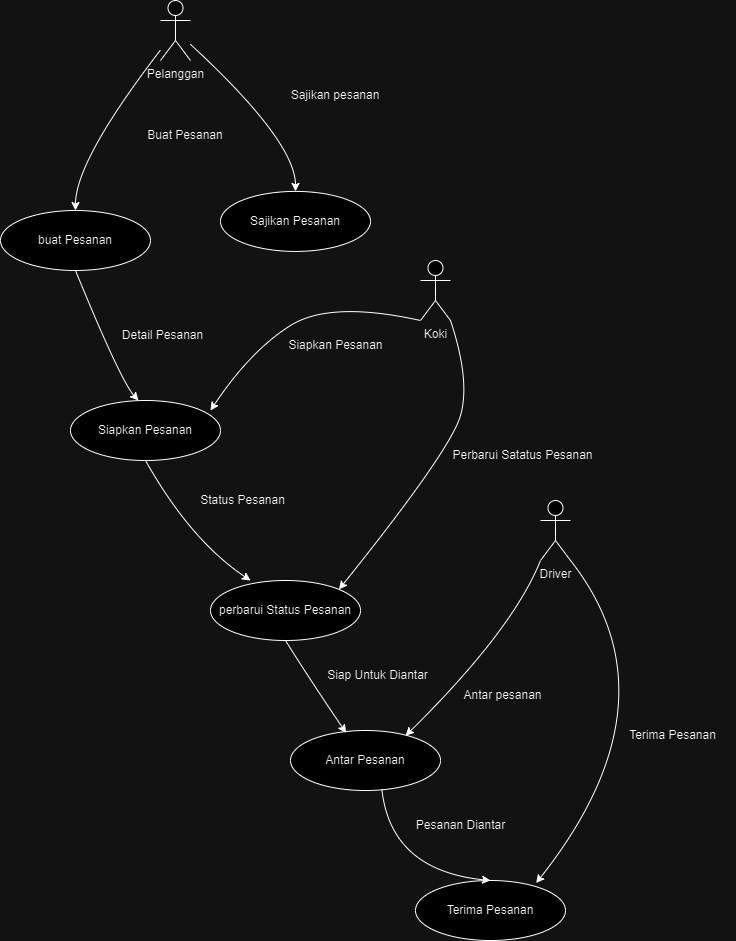

The diagram above was exported from draw.io. Its source (the exported page's mxGraphModel, read from the mxfile embedded in the PNG):
<mxGraphModel dx="2333" dy="1340" grid="1" gridSize="10" guides="1" tooltips="1" connect="1" arrows="1" fold="1" page="1" pageScale="1" pageWidth="850" pageHeight="1100" math="0" shadow="0">
  <root>
    <mxCell id="0" />
    <mxCell id="1" parent="0" />
    <mxCell id="8AxA7xDplbrGfXfA8jVN-1" value="Pelanggan" style="shape=umlActor;verticalLabelPosition=bottom;verticalAlign=top;html=1;outlineConnect=0;" vertex="1" parent="1">
      <mxGeometry x="250" y="50" width="30" height="60" as="geometry" />
    </mxCell>
    <mxCell id="8AxA7xDplbrGfXfA8jVN-2" value="buat Pesanan" style="ellipse;whiteSpace=wrap;html=1;" vertex="1" parent="1">
      <mxGeometry x="90" y="260" width="150" height="60" as="geometry" />
    </mxCell>
    <mxCell id="8AxA7xDplbrGfXfA8jVN-6" value="" style="curved=1;endArrow=classic;html=1;rounded=0;entryX=0.5;entryY=0;entryDx=0;entryDy=0;" edge="1" parent="1" source="8AxA7xDplbrGfXfA8jVN-1" target="8AxA7xDplbrGfXfA8jVN-2">
      <mxGeometry width="50" height="50" relative="1" as="geometry">
        <mxPoint x="295" y="286" as="sourcePoint" />
        <mxPoint x="380" y="120" as="targetPoint" />
        <Array as="points">
          <mxPoint x="165" y="210" />
        </Array>
      </mxGeometry>
    </mxCell>
    <mxCell id="8AxA7xDplbrGfXfA8jVN-7" value="Sajikan Pesanan" style="ellipse;whiteSpace=wrap;html=1;" vertex="1" parent="1">
      <mxGeometry x="310" y="240.91" width="150" height="60" as="geometry" />
    </mxCell>
    <mxCell id="8AxA7xDplbrGfXfA8jVN-8" value="" style="curved=1;endArrow=classic;html=1;rounded=0;entryX=0.5;entryY=0;entryDx=0;entryDy=0;" edge="1" parent="1" target="8AxA7xDplbrGfXfA8jVN-7" source="8AxA7xDplbrGfXfA8jVN-1">
      <mxGeometry width="50" height="50" relative="1" as="geometry">
        <mxPoint x="290" y="70.00090909090912" as="sourcePoint" />
        <mxPoint x="600" y="100.91" as="targetPoint" />
        <Array as="points">
          <mxPoint x="385" y="190.91" />
        </Array>
      </mxGeometry>
    </mxCell>
    <mxCell id="8AxA7xDplbrGfXfA8jVN-9" value="Siapkan Pesanan" style="ellipse;whiteSpace=wrap;html=1;" vertex="1" parent="1">
      <mxGeometry x="160" y="450" width="150" height="60" as="geometry" />
    </mxCell>
    <mxCell id="8AxA7xDplbrGfXfA8jVN-10" value="" style="curved=1;endArrow=classic;html=1;rounded=0;entryX=0.453;entryY=0;entryDx=0;entryDy=0;exitX=0.5;exitY=1;exitDx=0;exitDy=0;entryPerimeter=0;" edge="1" parent="1" target="8AxA7xDplbrGfXfA8jVN-9" source="8AxA7xDplbrGfXfA8jVN-2">
      <mxGeometry width="50" height="50" relative="1" as="geometry">
        <mxPoint x="320" y="320" as="sourcePoint" />
        <mxPoint x="450" y="340" as="targetPoint" />
        <Array as="points">
          <mxPoint x="210" y="430" />
        </Array>
      </mxGeometry>
    </mxCell>
    <mxCell id="8AxA7xDplbrGfXfA8jVN-11" value="Koki" style="shape=umlActor;verticalLabelPosition=bottom;verticalAlign=top;html=1;outlineConnect=0;" vertex="1" parent="1">
      <mxGeometry x="510" y="310" width="30" height="60" as="geometry" />
    </mxCell>
    <mxCell id="8AxA7xDplbrGfXfA8jVN-12" value="" style="curved=1;endArrow=classic;html=1;rounded=0;entryX=0.933;entryY=0.167;entryDx=0;entryDy=0;entryPerimeter=0;exitX=0;exitY=1;exitDx=0;exitDy=0;exitPerimeter=0;" edge="1" parent="1" source="8AxA7xDplbrGfXfA8jVN-11" target="8AxA7xDplbrGfXfA8jVN-9">
      <mxGeometry width="50" height="50" relative="1" as="geometry">
        <mxPoint x="500" y="390" as="sourcePoint" />
        <mxPoint x="560" y="430" as="targetPoint" />
        <Array as="points">
          <mxPoint x="420" y="350" />
          <mxPoint x="340" y="400" />
        </Array>
      </mxGeometry>
    </mxCell>
    <mxCell id="8AxA7xDplbrGfXfA8jVN-13" value="perbarui Status Pesanan" style="ellipse;whiteSpace=wrap;html=1;" vertex="1" parent="1">
      <mxGeometry x="300" y="630" width="150" height="60" as="geometry" />
    </mxCell>
    <mxCell id="8AxA7xDplbrGfXfA8jVN-14" value="" style="curved=1;endArrow=classic;html=1;rounded=0;entryX=0.267;entryY=0;entryDx=0;entryDy=0;exitX=0.5;exitY=1;exitDx=0;exitDy=0;entryPerimeter=0;" edge="1" parent="1" target="8AxA7xDplbrGfXfA8jVN-13" source="8AxA7xDplbrGfXfA8jVN-9">
      <mxGeometry width="50" height="50" relative="1" as="geometry">
        <mxPoint x="460" y="470" as="sourcePoint" />
        <mxPoint x="590" y="490" as="targetPoint" />
        <Array as="points">
          <mxPoint x="280" y="590" />
        </Array>
      </mxGeometry>
    </mxCell>
    <mxCell id="8AxA7xDplbrGfXfA8jVN-15" value="" style="curved=1;endArrow=classic;html=1;rounded=0;entryX=1;entryY=0;entryDx=0;entryDy=0;exitX=1;exitY=1;exitDx=0;exitDy=0;exitPerimeter=0;" edge="1" parent="1" source="8AxA7xDplbrGfXfA8jVN-11" target="8AxA7xDplbrGfXfA8jVN-13">
      <mxGeometry width="50" height="50" relative="1" as="geometry">
        <mxPoint x="510" y="480" as="sourcePoint" />
        <mxPoint x="560" y="430" as="targetPoint" />
        <Array as="points">
          <mxPoint x="560" y="430" />
          <mxPoint x="540" y="500" />
        </Array>
      </mxGeometry>
    </mxCell>
    <mxCell id="8AxA7xDplbrGfXfA8jVN-16" value="Driver" style="shape=umlActor;verticalLabelPosition=bottom;verticalAlign=top;html=1;outlineConnect=0;" vertex="1" parent="1">
      <mxGeometry x="630" y="550" width="30" height="60" as="geometry" />
    </mxCell>
    <mxCell id="8AxA7xDplbrGfXfA8jVN-17" value="Antar Pesanan" style="ellipse;whiteSpace=wrap;html=1;" vertex="1" parent="1">
      <mxGeometry x="380" y="780" width="150" height="60" as="geometry" />
    </mxCell>
    <mxCell id="8AxA7xDplbrGfXfA8jVN-18" value="" style="curved=1;endArrow=classic;html=1;rounded=0;entryX=0.371;entryY=0.041;entryDx=0;entryDy=0;exitX=0.5;exitY=1;exitDx=0;exitDy=0;entryPerimeter=0;" edge="1" parent="1" target="8AxA7xDplbrGfXfA8jVN-17" source="8AxA7xDplbrGfXfA8jVN-13">
      <mxGeometry width="50" height="50" relative="1" as="geometry">
        <mxPoint x="540" y="620" as="sourcePoint" />
        <mxPoint x="670" y="640" as="targetPoint" />
        <Array as="points">
          <mxPoint x="400" y="730" />
        </Array>
      </mxGeometry>
    </mxCell>
    <mxCell id="8AxA7xDplbrGfXfA8jVN-20" value="" style="curved=1;endArrow=classic;html=1;rounded=0;entryX=0.767;entryY=0.087;entryDx=0;entryDy=0;exitX=0;exitY=1;exitDx=0;exitDy=0;exitPerimeter=0;entryPerimeter=0;" edge="1" parent="1" source="8AxA7xDplbrGfXfA8jVN-16" target="8AxA7xDplbrGfXfA8jVN-17">
      <mxGeometry width="50" height="50" relative="1" as="geometry">
        <mxPoint x="602" y="490" as="sourcePoint" />
        <mxPoint x="490" y="759" as="targetPoint" />
        <Array as="points">
          <mxPoint x="602" y="680" />
        </Array>
      </mxGeometry>
    </mxCell>
    <mxCell id="8AxA7xDplbrGfXfA8jVN-21" value="Terima Pesanan" style="ellipse;whiteSpace=wrap;html=1;" vertex="1" parent="1">
      <mxGeometry x="505" y="930" width="150" height="60" as="geometry" />
    </mxCell>
    <mxCell id="8AxA7xDplbrGfXfA8jVN-22" value="" style="curved=1;endArrow=classic;html=1;rounded=0;entryX=0.5;entryY=0;entryDx=0;entryDy=0;exitX=0.609;exitY=0.974;exitDx=0;exitDy=0;exitPerimeter=0;" edge="1" parent="1" target="8AxA7xDplbrGfXfA8jVN-21" source="8AxA7xDplbrGfXfA8jVN-17">
      <mxGeometry width="50" height="50" relative="1" as="geometry">
        <mxPoint x="500" y="840" as="sourcePoint" />
        <mxPoint x="795" y="790" as="targetPoint" />
        <Array as="points">
          <mxPoint x="480" y="920" />
        </Array>
      </mxGeometry>
    </mxCell>
    <mxCell id="8AxA7xDplbrGfXfA8jVN-23" value="" style="curved=1;endArrow=classic;html=1;rounded=0;entryX=0.804;entryY=0.043;entryDx=0;entryDy=0;exitX=1;exitY=1;exitDx=0;exitDy=0;exitPerimeter=0;entryPerimeter=0;" edge="1" parent="1" source="8AxA7xDplbrGfXfA8jVN-16" target="8AxA7xDplbrGfXfA8jVN-21">
      <mxGeometry width="50" height="50" relative="1" as="geometry">
        <mxPoint x="695" y="665" as="sourcePoint" />
        <mxPoint x="560" y="840" as="targetPoint" />
        <Array as="points">
          <mxPoint x="770" y="750" />
        </Array>
      </mxGeometry>
    </mxCell>
    <mxCell id="8AxA7xDplbrGfXfA8jVN-24" value="Buat Pesanan" style="text;html=1;align=center;verticalAlign=middle;whiteSpace=wrap;rounded=0;" vertex="1" parent="1">
      <mxGeometry x="200" y="170" width="150" height="30" as="geometry" />
    </mxCell>
    <mxCell id="8AxA7xDplbrGfXfA8jVN-25" value="Sajikan pesanan" style="text;html=1;align=center;verticalAlign=middle;whiteSpace=wrap;rounded=0;" vertex="1" parent="1">
      <mxGeometry x="350" y="130" width="150" height="30" as="geometry" />
    </mxCell>
    <mxCell id="8AxA7xDplbrGfXfA8jVN-26" value="Detail Pesanan" style="text;html=1;align=center;verticalAlign=middle;whiteSpace=wrap;rounded=0;" vertex="1" parent="1">
      <mxGeometry x="205" y="370" width="95" height="30" as="geometry" />
    </mxCell>
    <mxCell id="8AxA7xDplbrGfXfA8jVN-27" value="Siapkan Pesanan" style="text;html=1;align=center;verticalAlign=middle;whiteSpace=wrap;rounded=0;" vertex="1" parent="1">
      <mxGeometry x="363" y="380" width="125" height="30" as="geometry" />
    </mxCell>
    <mxCell id="8AxA7xDplbrGfXfA8jVN-28" value="Perbarui Satatus Pesanan" style="text;html=1;align=center;verticalAlign=middle;whiteSpace=wrap;rounded=0;" vertex="1" parent="1">
      <mxGeometry x="535" y="490" width="155" height="30" as="geometry" />
    </mxCell>
    <mxCell id="8AxA7xDplbrGfXfA8jVN-29" value="Status Pesanan" style="text;html=1;align=center;verticalAlign=middle;whiteSpace=wrap;rounded=0;" vertex="1" parent="1">
      <mxGeometry x="270" y="535" width="125" height="30" as="geometry" />
    </mxCell>
    <mxCell id="8AxA7xDplbrGfXfA8jVN-30" value="Siap Untuk Diantar" style="text;html=1;align=center;verticalAlign=middle;whiteSpace=wrap;rounded=0;" vertex="1" parent="1">
      <mxGeometry x="405" y="710" width="125" height="30" as="geometry" />
    </mxCell>
    <mxCell id="8AxA7xDplbrGfXfA8jVN-31" value="Antar pesanan" style="text;html=1;align=center;verticalAlign=middle;whiteSpace=wrap;rounded=0;" vertex="1" parent="1">
      <mxGeometry x="530" y="730" width="125" height="30" as="geometry" />
    </mxCell>
    <mxCell id="8AxA7xDplbrGfXfA8jVN-32" value="Pesanan Diantar&lt;span style=&quot;color: rgba(0, 0, 0, 0); font-family: monospace; font-size: 0px; text-align: start; text-wrap: nowrap;&quot;&gt;%3CmxGraphModel%3E%3Croot%3E%3CmxCell%20id%3D%220%22%2F%3E%3CmxCell%20id%3D%221%22%20parent%3D%220%22%2F%3E%3CmxCell%20id%3D%222%22%20value%3D%22Siap%20Untuk%20Diantar%22%20style%3D%22text%3Bhtml%3D1%3Balign%3Dcenter%3BverticalAlign%3Dmiddle%3BwhiteSpace%3Dwrap%3Brounded%3D0%3B%22%20vertex%3D%221%22%20parent%3D%221%22%3E%3CmxGeometry%20x%3D%22405%22%20y%3D%22710%22%20width%3D%22125%22%20height%3D%2230%22%20as%3D%22geometry%22%2F%3E%3C%2FmxCell%3E%3C%2Froot%3E%3C%2FmxGraphModel%3E&lt;/span&gt;&lt;span style=&quot;color: rgba(0, 0, 0, 0); font-family: monospace; font-size: 0px; text-align: start; text-wrap: nowrap;&quot;&gt;%3CmxGraphModel%3E%3Croot%3E%3CmxCell%20id%3D%220%22%2F%3E%3CmxCell%20id%3D%221%22%20parent%3D%220%22%2F%3E%3CmxCell%20id%3D%222%22%20value%3D%22Siap%20Untuk%20Diantar%22%20style%3D%22text%3Bhtml%3D1%3Balign%3Dcenter%3BverticalAlign%3Dmiddle%3BwhiteSpace%3Dwrap%3Brounded%3D0%3B%22%20vertex%3D%221%22%20parent%3D%221%22%3E%3CmxGeometry%20x%3D%22405%22%20y%3D%22710%22%20width%3D%22125%22%20height%3D%2230%22%20as%3D%22geometry%22%2F%3E%3C%2FmxCell%3E%3C%2Froot%3E%3C%2FmxGraphModel%3E&lt;/span&gt;" style="text;html=1;align=center;verticalAlign=middle;whiteSpace=wrap;rounded=0;" vertex="1" parent="1">
      <mxGeometry x="488" y="860" width="125" height="30" as="geometry" />
    </mxCell>
    <mxCell id="8AxA7xDplbrGfXfA8jVN-33" value="Terima Pesanan" style="text;html=1;align=center;verticalAlign=middle;whiteSpace=wrap;rounded=0;" vertex="1" parent="1">
      <mxGeometry x="700" y="770" width="125" height="30" as="geometry" />
    </mxCell>
  </root>
</mxGraphModel>